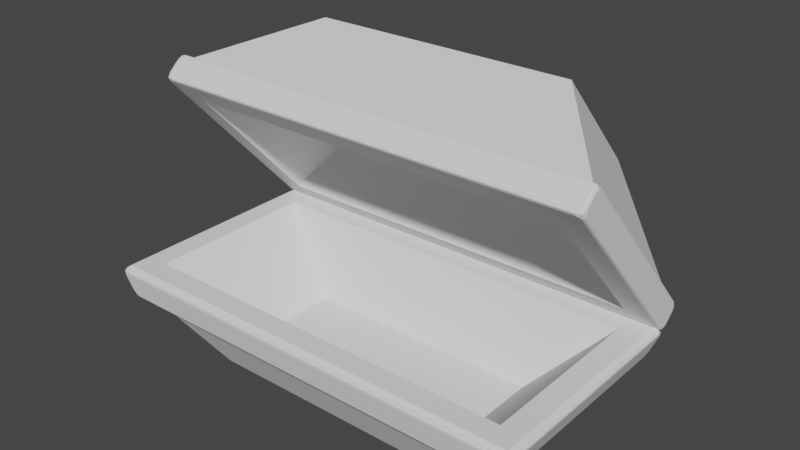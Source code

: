 # Source: LowerPolyRunedTresureChest.blend  (saved by Blender 3.3.6; exported with 4.5.12 LTS)
import bpy
from mathutils import Matrix  # noqa: F401  (used for matrix-valued properties, if any)

bpy.ops.wm.read_factory_settings(use_empty=True)
scene = bpy.context.scene
scene.name = 'Scene'

# ---- collections
col_collection = bpy.data.collections.new('Collection'); scene.collection.children.link(col_collection)

# ---- world
world_world = bpy.data.worlds.new('World'); scene.world = world_world
world_world.use_nodes = True; world_world.node_tree.nodes.clear()
_N = world_world.node_tree.nodes; _L = world_world.node_tree.links
n0 = _N.new('ShaderNodeOutputWorld'); n0.name = 'World Output'; n0.location = (300, 300)
n1 = _N.new('ShaderNodeBackground'); n1.name = 'Background'; n1.location = (10, 300)
n1.inputs[0].default_value = (0.05088, 0.05088, 0.05088, 1.0)
_L.new(n1.outputs[0], n0.inputs[0])
n0.is_active_output = True
world_world.color = (0.05088, 0.05088, 0.05088)
world_world.use_sun_shadow = False
world_world.sun_shadow_jitter_overblur = 0.0

# ---- meshes
me_cube_003 = bpy.data.meshes.new('Cube.003')
me_cube_003.from_pydata([(0.7474, -1.244, 2.843), (0.7474, 1.244, 2.843), (1.59, -1.244, 1.915), (1.59, 1.244, 1.915), (-0.2109, -1.799, 2.216), (-0.1516, -1.999, 2.54), (-0.1516, 1.999, 2.54), (-0.2109, 1.799, 2.216), (1.202, 1.999, 1.05), (0.874, 1.799, 1.022), (1.202, -1.999, 1.05), (0.874, -1.799, 1.022), (1.008, -1.999, 0.8737), (-0.3454, -1.999, 2.364), (1.008, 1.999, 0.8737), (-0.3454, 1.999, 2.364), (1.375, -1.106, 1.897), (0.7086, -1.106, 2.631), (1.375, 1.106, 1.897), (0.7086, 1.106, 2.631), (-0.3438, -2.044, 2.461), (-0.3734, -2.004, 2.434), (-0.3752, -2.004, 2.397), (-0.3483, -2.044, 2.368), (-0.3288, -2.07, 2.385), (-0.3261, -2.07, 2.442), (-0.3648, -2.032, 2.442), (-0.3701, -2.054, 2.416), (-0.382, -2.004, 2.416), (-0.3673, -2.032, 2.389), (-0.3426, -2.062, 2.373), (-0.3391, -2.07, 2.414), (-0.3386, -2.062, 2.456), (-0.2186, -2.004, 2.575), (-0.2482, -2.044, 2.548), (-0.2305, -2.07, 2.529), (-0.174, -2.07, 2.526), (-0.1545, -2.044, 2.544), (-0.1814, -2.004, 2.573), (-0.2273, -2.032, 2.567), (-0.2002, -2.054, 2.57), (-0.243, -2.062, 2.542), (-0.2017, -2.07, 2.539), (-0.1602, -2.062, 2.538), (-0.1735, -2.032, 2.565), (-0.1996, -2.004, 2.582), (-0.2482, 2.044, 2.548), (-0.2186, 2.004, 2.575), (-0.1814, 2.004, 2.573), (-0.1545, 2.044, 2.544), (-0.174, 2.07, 2.526), (-0.2305, 2.07, 2.529), (-0.2273, 2.032, 2.567), (-0.2002, 2.054, 2.57), (-0.1996, 2.004, 2.582), (-0.1735, 2.032, 2.565), (-0.1602, 2.062, 2.538), (-0.2017, 2.07, 2.539), (-0.243, 2.062, 2.542), (-0.3734, 2.004, 2.434), (-0.3438, 2.044, 2.461), (-0.3261, 2.07, 2.442), (-0.3288, 2.07, 2.385), (-0.3483, 2.044, 2.368), (-0.3752, 2.004, 2.397), (-0.3648, 2.032, 2.442), (-0.3701, 2.054, 2.416), (-0.3386, 2.062, 2.456), (-0.3391, 2.07, 2.414), (-0.3426, 2.062, 2.373), (-0.3673, 2.032, 2.389), (-0.382, 2.004, 2.416), (1.183, 2.07, 0.9723), (1.186, 2.07, 1.029), (1.205, 2.044, 1.047), (1.232, 2.004, 1.017), (1.23, 2.004, 0.9796), (1.201, 2.044, 0.9527), (1.196, 2.07, 1.0), (1.227, 2.054, 0.9985), (1.2, 2.062, 1.041), (1.224, 2.032, 1.026), (1.239, 2.004, 0.9979), (1.222, 2.032, 0.9718), (1.196, 2.062, 0.9585), (1.031, 2.07, 0.8882), (1.087, 2.07, 0.8855), (1.105, 2.044, 0.8659), (1.076, 2.004, 0.8391), (1.038, 2.004, 0.8408), (1.011, 2.044, 0.8705), (1.059, 2.07, 0.8751), (1.057, 2.054, 0.8442), (1.1, 2.062, 0.8717), (1.084, 2.032, 0.8469), (1.057, 2.004, 0.8322), (1.03, 2.032, 0.8495), (1.017, 2.062, 0.8756), (1.201, -2.044, 0.9527), (1.23, -2.004, 0.9796), (1.232, -2.004, 1.017), (1.205, -2.044, 1.047), (1.186, -2.07, 1.029), (1.183, -2.07, 0.9723), (1.222, -2.032, 0.9718), (1.227, -2.054, 0.9985), (1.239, -2.004, 0.9979), (1.224, -2.032, 1.026), (1.2, -2.062, 1.041), (1.196, -2.07, 1.0), (1.196, -2.062, 0.9585), (1.076, -2.004, 0.8391), (1.105, -2.044, 0.8659), (1.087, -2.07, 0.8855), (1.031, -2.07, 0.8882), (1.011, -2.044, 0.8705), (1.038, -2.004, 0.8408), (1.084, -2.032, 0.8469), (1.057, -2.054, 0.8442), (1.1, -2.062, 0.8717), (1.059, -2.07, 0.8751), (1.017, -2.062, 0.8756), (1.03, -2.032, 0.8495), (1.057, -2.004, 0.8322), (1.012, 1.165, 0.9066), (1.086, 1.165, 0.9741), (1.079, 1.165, 0.8328), (1.153, 1.165, 0.9002), (1.012, 0.7856, 0.9066), (1.086, 0.7856, 0.9741), (1.079, 0.7856, 0.8328), (1.153, 0.7856, 0.9002), (1.051, -0.7776, 0.8894), (1.124, -0.7776, 0.9569), (1.118, -0.7776, 0.8156), (1.192, -0.7776, 0.883), (1.051, -1.157, 0.8894), (1.124, -1.157, 0.9569), (1.118, -1.157, 0.8156), (1.192, -1.157, 0.883), (1.011, 1.165, 0.9056), (1.083, 1.165, 0.9749), (1.08, 1.165, 0.8335), (1.152, 1.165, 0.9027), (1.01, 0.7858, 0.9068), (1.083, 0.786, 0.976), (1.08, 0.7855, 0.8346), (1.152, 0.7857, 0.9038), (0.8364, -0.8042, 2.685), (1.177, -1.147, 2.31), (1.156, -0.7118, 2.333), (1.278, -0.521, 2.198), (1.44, -0.967, 2.02), (1.456, -0.857, 2.003), (1.244, -0.256, 2.236), (1.127, -0.6338, 2.365), (1.109, -0.9802, 2.385), (0.8676, -0.788, 2.65), (0.8431, -0.5952, 2.677), (0.8543, -0.01458, 2.665), (0.9046, -0.1693, 2.61), (1.07, -0.08952, 2.427), (1.12, 0.07766, 2.373), (1.33, 0.06318, 2.142), (1.416, -0.1887, 2.047), (1.332, 0.2214, 2.139), (1.071, 0.1696, 2.427), (1.018, 0.4322, 2.484), (0.8921, 0.459, 2.624), (0.8626, 0.3129, 2.656), (0.9364, 0.4035, 2.575), (1.034, 0.2589, 2.467), (1.04, -0.02471, 2.46), (0.9157, -0.09684, 2.597), (0.9481, 0.9326, 2.621), (0.9198, 0.8238, 2.653), (1.273, 0.5376, 2.263), (1.423, 0.5874, 2.098), (1.377, 0.8629, 2.15), (1.252, 0.8957, 2.287), (1.219, 0.777, 2.323), (1.215, 1.052, 2.327), (1.27, 0.9653, 2.267), (1.469, 0.9703, 2.048), (1.496, 0.4415, 2.018), (1.177, 0.4523, 2.369), (0.854, 0.8073, 2.725), (0.8765, 0.9637, 2.7), (0.8334, 1.052, 2.748), (1.03, 0.9813, 2.532), (0.8596, -0.809, 2.719), (1.213, -1.166, 2.329), (1.192, -0.7153, 2.352), (1.306, -0.5369, 2.227), (1.473, -0.9939, 2.044), (1.492, -0.8556, 2.022), (1.273, -0.2348, 2.263), (1.15, -0.6314, 2.399), (1.133, -0.9651, 2.418), (0.9029, -0.7819, 2.671), (0.869, -0.5152, 2.708), (0.8427, 0.067, 2.737), (0.9273, -0.1932, 2.644), (1.11, -0.1055, 2.443), (1.158, 0.05744, 2.391), (1.351, 0.04411, 2.178), (1.502, -0.3983, 2.011), (1.371, 0.2431, 2.156), (1.11, 0.1913, 2.443), (1.058, 0.4499, 2.5), (0.9123, 0.4809, 2.661), (0.8671, 0.2566, 2.71), (0.9652, 0.377, 2.603), (1.051, 0.2504, 2.508), (1.056, -0.01146, 2.502), (0.9481, -0.07416, 2.621), (0.8618, 0.9683, 2.657), (0.8398, 0.8161, 2.681), (1.152, 0.4729, 2.337), (1.452, 0.4627, 2.008), (1.426, 0.9493, 2.035), (1.234, 0.9444, 2.247), (1.2, 0.9981, 2.284), (1.202, 0.8767, 2.282), (1.214, 0.919, 2.269), (1.358, 0.8809, 2.11), (1.411, 0.5718, 2.052), (1.242, 0.5157, 2.238), (0.8728, 0.8143, 2.645), (0.9077, 0.9484, 2.606), (0.9546, 0.9764, 2.555), (0.8372, 1.019, 2.684)], [], [(13, 12, 122, 115, 23, 29), (3, 2, 10, 8), (12, 14, 96, 89, 116, 122), (1, 3, 8, 6), (88, 94, 87, 77, 83, 76, 99, 104, 98, 112, 117, 111), (5, 0, 1, 6), (62, 68, 61, 51, 57, 50, 73, 78, 72, 86, 91, 85), (206, 205, 196, 195, 194, 193, 192, 191, 2, 3, 1, 188, 189, 174, 175, 176, 177, 178, 179, 180, 181, 182, 183, 184, 207), (2, 0, 5, 10), (4, 11, 12, 13), (11, 9, 14, 12), (9, 7, 15, 14), (7, 4, 13, 15), (7, 19, 17, 4), (7, 9, 18, 19), (11, 16, 18, 9), (16, 17, 19, 18), (15, 13, 29, 22, 64, 70), (8, 10, 107, 100, 75, 81), (6, 8, 81, 74, 49, 55), (114, 120, 113, 103, 109, 102, 36, 42, 35, 25, 31, 24), (14, 15, 70, 63, 90, 96), (5, 6, 55, 48, 38, 44), (10, 5, 44, 37, 101, 107), (20, 26, 27, 32), (21, 28, 27, 26), (22, 29, 27, 28), (23, 30, 27, 29), (24, 31, 27, 30), (25, 32, 27, 31), (33, 39, 40, 45), (34, 41, 40, 39), (35, 42, 40, 41), (36, 43, 40, 42), (37, 44, 40, 43), (38, 45, 40, 44), (46, 52, 53, 58), (47, 54, 53, 52), (48, 55, 53, 54), (49, 56, 53, 55), (50, 57, 53, 56), (51, 58, 53, 57), (59, 65, 66, 71), (60, 67, 66, 65), (61, 68, 66, 67), (62, 69, 66, 68), (63, 70, 66, 69), (64, 71, 66, 70), (72, 78, 79, 84), (73, 80, 79, 78), (74, 81, 79, 80), (75, 82, 79, 81), (76, 83, 79, 82), (77, 84, 79, 83), (85, 91, 92, 97), (86, 93, 92, 91), (87, 94, 92, 93), (88, 95, 92, 94), (89, 96, 92, 95), (90, 97, 92, 96), (98, 104, 105, 110), (99, 106, 105, 104), (100, 107, 105, 106), (101, 108, 105, 107), (102, 109, 105, 108), (103, 110, 105, 109), (111, 117, 118, 123), (112, 119, 118, 117), (113, 120, 118, 119), (114, 121, 118, 120), (115, 122, 118, 121), (116, 123, 118, 122), (25, 35, 41, 32), (32, 41, 34, 20), (51, 61, 67, 58), (58, 67, 60, 46), (77, 87, 93, 84), (84, 93, 86, 72), (103, 113, 119, 110), (110, 119, 112, 98), (114, 24, 30, 121), (121, 30, 23, 115), (101, 37, 43, 108), (108, 43, 36, 102), (88, 111, 123, 95), (95, 123, 116, 89), (75, 100, 106, 82), (82, 106, 99, 76), (62, 85, 97, 69), (69, 97, 90, 63), (49, 74, 80, 56), (56, 80, 73, 50), (21, 59, 71, 28), (28, 71, 64, 22), (38, 48, 54, 45), (45, 54, 47, 33), (21, 26, 20, 34, 39, 33, 47, 52, 46, 60, 65, 59), (124, 125, 127, 126), (126, 127, 131, 130), (130, 131, 129, 128), (128, 129, 125, 124), (126, 130, 128, 124), (131, 127, 125, 129), (132, 133, 135, 134), (134, 135, 139, 138), (138, 139, 137, 136), (136, 137, 133, 132), (134, 138, 136, 132), (139, 135, 133, 137), (140, 141, 143, 142), (142, 143, 147, 146), (146, 147, 145, 144), (144, 145, 141, 140), (142, 146, 144, 140), (147, 143, 141, 145), (149, 150, 151, 152, 153, 154, 155, 156, 157, 158, 148), (190, 200, 199, 198, 197, 196, 205, 204, 203, 202, 201, 215, 214, 213, 212, 211, 210, 209, 208, 207, 184, 185, 186, 187, 188, 1, 0, 2, 191), (216, 217, 218, 219, 220, 221, 222, 223, 224, 225, 226, 227, 228, 229, 230, 231), (166, 167, 168, 169, 170, 171, 172, 173, 159, 160, 161, 162, 163, 164, 165), (149, 148, 190, 191), (150, 149, 191, 192), (151, 150, 192, 193), (152, 151, 193, 194), (153, 152, 194, 195), (154, 153, 195, 196), (155, 154, 196, 197), (156, 155, 197, 198), (157, 156, 198, 199), (158, 157, 199, 200), (148, 158, 200, 190), (160, 159, 201, 202), (161, 160, 202, 203), (162, 161, 203, 204), (163, 162, 204, 205), (164, 163, 205, 206), (165, 164, 206, 207), (166, 165, 207, 208), (167, 166, 208, 209), (168, 167, 209, 210), (169, 168, 210, 211), (170, 169, 211, 212), (171, 170, 212, 213), (172, 171, 213, 214), (173, 172, 214, 215), (159, 173, 215, 201), (187, 186, 217, 216), (186, 185, 218, 217), (185, 184, 219, 218), (184, 183, 220, 219), (183, 182, 221, 220), (182, 181, 222, 221), (181, 180, 223, 222), (180, 179, 224, 223), (179, 178, 225, 224), (178, 177, 226, 225), (177, 176, 227, 226), (176, 175, 228, 227), (175, 174, 229, 228), (174, 189, 230, 229), (189, 188, 231, 230), (188, 187, 216, 231), (4, 17, 16, 11)])
_uv = me_cube_003.uv_layers.new(name='UVMap')
_uv.uv.foreach_set('vector', [0.4861, 0.0, 0.4861, 0.75, 0.4861, 0.75, 0.4861, 0.7359, 0.4861, 0.01406, 0.4861, 0.0, 0.625, 0.5, 0.625, 0.75, 0.5139, 0.75, 0.5139, 0.5, 0.4861, 0.75, 0.4861, 0.5, 0.4861, 0.5, 0.4861, 0.5024, 0.4861, 0.7476, 0.4861, 0.75, 0.625, 0.25, 0.625, 0.5, 0.5139, 0.5, 0.5139, 0.25, 0.4889, 0.504, 0.4902, 0.5023, 0.4932, 0.5016, 0.5068, 0.5016, 0.5098, 0.5023, 0.5111, 0.504, 0.5111, 0.746, 0.5098, 0.7477, 0.5068, 0.7484, 0.4932, 0.7484, 0.4902, 0.7477, 0.4889, 0.746, 0.5139, 0.0, 0.625, 0.0, 0.625, 0.25, 0.5139, 0.25, 0.4889, 0.2577, 0.4902, 0.2544, 0.4932, 0.2531, 0.5068, 0.2531, 0.5098, 0.2544, 0.5111, 0.2577, 0.5111, 0.4923, 0.5098, 0.4956, 0.5068, 0.4969, 0.4932, 0.4969, 0.4902, 0.4956, 0.4889, 0.4923, 0.6531, 0.6609, 0.6979, 0.6164, 0.7209, 0.6444, 0.656, 0.7068, 0.6618, 0.7207, 0.7111, 0.6748, 0.745, 0.6927, 0.7387, 0.7379, 0.625, 0.75, 0.625, 0.5, 0.875, 0.5, 0.8515, 0.5152, 0.7933, 0.5223, 0.8174, 0.5272, 0.8258, 0.5381, 0.7209, 0.5669, 0.6764, 0.5618, 0.6903, 0.5342, 0.7272, 0.5309, 0.737, 0.5428, 0.7381, 0.5152, 0.7221, 0.5239, 0.663, 0.5234, 0.6548, 0.5765, 0.6921, 0.5964, 0.625, 0.75, 0.625, 1.0, 0.5139, 1.0, 0.5139, 0.75, 0.4861, 0.08053, 0.4861, 0.6695, 0.4861, 0.75, 0.4861, 0.0, 0.4861, 0.6695, 0.4861, 0.4812, 0.4861, 0.5, 0.4861, 0.75, 0.4861, 0.4812, 0.4861, 0.2688, 0.4861, 0.25, 0.4861, 0.5, 0.4861, 0.2688, 0.4861, 0.08053, 0.4861, 0.0, 0.4861, 0.25, 0.4861, 0.2688, 0.4861, 0.2688, 0.4861, 0.08053, 0.4861, 0.08053, 0.4861, 0.2688, 0.4861, 0.4812, 0.4861, 0.4812, 0.4861, 0.2688, 0.4861, 0.6695, 0.4861, 0.6695, 0.4861, 0.4812, 0.4861, 0.4812, 0.4861, 0.6695, 0.4861, 0.08053, 0.4861, 0.2688, 0.4861, 0.4812, 0.4861, 0.25, 0.4861, 0.0, 0.4861, 0.0, 0.4861, 0.002428, 0.4861, 0.2476, 0.4861, 0.25, 0.5139, 0.5, 0.5139, 0.75, 0.5139, 0.75, 0.5139, 0.7476, 0.5139, 0.5024, 0.5139, 0.5, 0.5139, 0.25, 0.5139, 0.5, 0.5139, 0.5, 0.5139, 0.4953, 0.5139, 0.2547, 0.5139, 0.25, 0.4889, 0.7577, 0.4902, 0.7544, 0.4932, 0.7531, 0.5068, 0.7531, 0.5098, 0.7544, 0.5111, 0.7577, 0.5111, 0.9923, 0.5098, 0.9956, 0.5068, 0.9969, 0.4932, 0.9969, 0.4902, 0.9956, 0.4889, 0.9923, 0.4861, 0.5, 0.4861, 0.25, 0.4861, 0.25, 0.4861, 0.2547, 0.4861, 0.4953, 0.4861, 0.5, 0.5139, 0.0, 0.5139, 0.25, 0.5139, 0.25, 0.5139, 0.2476, 0.5139, 0.002428, 0.5139, 0.0, 0.5139, 0.75, 0.5139, 1.0, 0.5139, 1.0, 0.5139, 0.9953, 0.5139, 0.7547, 0.5139, 0.75, 0.4932, 1.0, 0.4902, 1.0, 0.4878, 1.0, 0.4932, 1.0, 0.4889, 0.004008, 0.4861, 0.004008, 0.4861, 0.0009778, 0.4902, 0.0023, 0.4861, 0.004008, 0.4861, 0.0023, 0.4861, 0.0009778, 0.4861, 0.004008, 0.4861, 0.01406, 0.4861, 0.0231, 0.4861, 0.005636, 0.4861, 0.0, 0.4861, 0.0231, 0.4861, 0.01325, 0.4861, 0.005636, 0.4861, 0.0231, 0.4932, 0.9969, 0.4932, 1.0, 0.4878, 1.0, 0.4902, 0.9956, 0.5139, 0.004008, 0.5139, 0.0023, 0.5139, 0.0009778, 0.5139, 0.004008, 0.5068, 0.001592, 0.5068, 0.0, 0.5122, 0.0, 0.5098, 0.0023, 0.5068, 0.0, 0.5098, 0.0, 0.5122, 0.0, 0.5068, 0.0, 0.5111, 0.9923, 0.5139, 0.9923, 0.5139, 0.9981, 0.5098, 0.9956, 0.5139, 0.9923, 0.5139, 0.9956, 0.5139, 0.9981, 0.5139, 0.9923, 0.5139, 0.002428, 0.5139, 0.004008, 0.5139, 0.0009778, 0.5139, 0.0, 0.5068, 0.25, 0.5098, 0.25, 0.5133, 0.2503, 0.5068, 0.25, 0.5111, 0.246, 0.5139, 0.246, 0.5133, 0.2503, 0.5098, 0.2477, 0.5139, 0.246, 0.5139, 0.2477, 0.5133, 0.2503, 0.5139, 0.246, 0.5139, 0.2547, 0.5139, 0.2577, 0.5133, 0.2503, 0.5139, 0.25, 0.5139, 0.2577, 0.5139, 0.2544, 0.5133, 0.2503, 0.5139, 0.2577, 0.5068, 0.2531, 0.5068, 0.25, 0.5133, 0.2503, 0.5098, 0.2544, 0.4861, 0.246, 0.4861, 0.2477, 0.4867, 0.2503, 0.4861, 0.246, 0.4932, 0.2484, 0.4932, 0.25, 0.4867, 0.2503, 0.4902, 0.2477, 0.4932, 0.25, 0.4902, 0.25, 0.4867, 0.2503, 0.4932, 0.25, 0.4889, 0.2577, 0.4861, 0.2577, 0.4867, 0.2503, 0.4902, 0.2544, 0.4861, 0.2577, 0.4861, 0.2544, 0.4867, 0.2503, 0.4861, 0.2577, 0.4861, 0.2476, 0.4861, 0.246, 0.4867, 0.2503, 0.4861, 0.25, 0.5068, 0.5, 0.5098, 0.5, 0.5133, 0.4997, 0.5068, 0.5, 0.5111, 0.4923, 0.5139, 0.4923, 0.5133, 0.4997, 0.5098, 0.4956, 0.5139, 0.4923, 0.5139, 0.4956, 0.5133, 0.4997, 0.5139, 0.4923, 0.5139, 0.5024, 0.5139, 0.504, 0.5133, 0.4997, 0.5139, 0.5, 0.5139, 0.504, 0.5139, 0.5023, 0.5133, 0.4997, 0.5139, 0.504, 0.5068, 0.5016, 0.5068, 0.5, 0.5133, 0.4997, 0.5098, 0.5023, 0.4861, 0.4923, 0.4861, 0.4956, 0.4867, 0.4997, 0.4861, 0.4923, 0.4932, 0.4969, 0.4932, 0.5, 0.4867, 0.4997, 0.4902, 0.4956, 0.4932, 0.5, 0.4902, 0.5, 0.4867, 0.4997, 0.4932, 0.5, 0.4889, 0.504, 0.4861, 0.504, 0.4867, 0.4997, 0.4902, 0.5023, 0.4861, 0.504, 0.4861, 0.5023, 0.4867, 0.4997, 0.4861, 0.504, 0.4861, 0.4953, 0.4861, 0.4923, 0.4867, 0.4997, 0.4861, 0.5, 0.5068, 0.75, 0.5098, 0.75, 0.5133, 0.7503, 0.5068, 0.75, 0.5111, 0.746, 0.5139, 0.746, 0.5133, 0.7503, 0.5098, 0.7477, 0.5139, 0.746, 0.5139, 0.7477, 0.5133, 0.7503, 0.5139, 0.746, 0.5139, 0.7547, 0.5139, 0.7577, 0.5133, 0.7503, 0.5139, 0.75, 0.5139, 0.7577, 0.5139, 0.7544, 0.5133, 0.7503, 0.5139, 0.7577, 0.5068, 0.7531, 0.5068, 0.75, 0.5133, 0.7503, 0.5098, 0.7544, 0.4861, 0.746, 0.4861, 0.7477, 0.4867, 0.7503, 0.4861, 0.746, 0.4932, 0.7484, 0.4932, 0.75, 0.4867, 0.7503, 0.4902, 0.7477, 0.4932, 0.75, 0.4902, 0.75, 0.4867, 0.7503, 0.4932, 0.75, 0.4889, 0.7577, 0.4861, 0.7577, 0.4867, 0.7503, 0.4902, 0.7544, 0.4861, 0.7577, 0.4861, 0.7544, 0.4867, 0.7503, 0.4861, 0.7577, 0.4861, 0.7476, 0.4861, 0.746, 0.4867, 0.7503, 0.4861, 0.75, 0.4932, 0.9969, 0.5068, 0.9969, 0.5068, 1.0, 0.4932, 1.0, 0.4932, 0.0, 0.5068, 0.0, 0.5068, 0.001592, 0.4932, 0.001592, 0.5068, 0.2531, 0.4932, 0.2531, 0.4932, 0.25, 0.5068, 0.25, 0.5068, 0.25, 0.4932, 0.25, 0.4932, 0.2484, 0.5068, 0.2484, 0.5068, 0.5016, 0.4932, 0.5016, 0.4932, 0.5, 0.5068, 0.5, 0.5068, 0.5, 0.4932, 0.5, 0.4932, 0.4969, 0.5068, 0.4969, 0.5068, 0.7531, 0.4932, 0.7531, 0.4932, 0.75, 0.5068, 0.75, 0.5068, 0.75, 0.4932, 0.75, 0.4932, 0.7484, 0.5068, 0.7484, 0.4889, 0.7577, 0.4889, 0.9923, 0.4861, 0.9923, 0.4861, 0.7577, 0.4861, 0.7269, 0.4861, 0.0231, 0.4861, 0.01406, 0.4861, 0.7359, 0.5139, 0.7547, 0.5139, 0.9953, 0.5139, 0.9923, 0.5139, 0.7577, 0.5139, 0.7577, 0.5139, 0.9923, 0.5111, 0.9923, 0.5111, 0.7577, 0.4889, 0.504, 0.4889, 0.746, 0.4861, 0.746, 0.4861, 0.504, 0.4861, 0.504, 0.4861, 0.746, 0.4861, 0.7476, 0.4861, 0.5024, 0.5139, 0.5024, 0.5139, 0.7476, 0.5139, 0.746, 0.5139, 0.504, 0.5139, 0.504, 0.5139, 0.746, 0.5111, 0.746, 0.5111, 0.504, 0.4889, 0.2577, 0.4889, 0.4923, 0.4861, 0.4923, 0.4861, 0.2577, 0.4861, 0.2577, 0.4861, 0.4923, 0.4861, 0.4953, 0.4861, 0.2547, 0.5139, 0.2547, 0.5139, 0.4953, 0.5139, 0.4923, 0.5139, 0.2577, 0.5139, 0.2577, 0.5139, 0.4923, 0.5111, 0.4923, 0.5111, 0.2577, 0.4889, 0.004008, 0.4889, 0.246, 0.4861, 0.246, 0.4861, 0.004008, 0.4861, 0.004008, 0.4861, 0.246, 0.4861, 0.2476, 0.4861, 0.002428, 0.5139, 0.002428, 0.5139, 0.2476, 0.5139, 0.246, 0.5139, 0.004008, 0.5139, 0.004008, 0.5139, 0.246, 0.5111, 0.246, 0.5111, 0.004008, 0.4889, 0.004008, 0.4902, 0.0023, 0.4932, 0.001592, 0.5068, 0.001592, 0.5098, 0.0023, 0.5111, 0.004008, 0.5111, 0.246, 0.5098, 0.2477, 0.5068, 0.2484, 0.4932, 0.2484, 0.4902, 0.2477, 0.4889, 0.246, 0.375, 0.0, 0.625, 0.0, 0.625, 0.25, 0.375, 0.25, 0.375, 0.25, 0.625, 0.25, 0.625, 0.5, 0.375, 0.5, 0.375, 0.5, 0.625, 0.5, 0.625, 0.75, 0.375, 0.75, 0.375, 0.75, 0.625, 0.75, 0.625, 1.0, 0.375, 1.0, 0.125, 0.5, 0.375, 0.5, 0.375, 0.75, 0.125, 0.75, 0.625, 0.5, 0.875, 0.5, 0.875, 0.75, 0.625, 0.75, 0.375, 0.0, 0.625, 0.0, 0.625, 0.25, 0.375, 0.25, 0.375, 0.25, 0.625, 0.25, 0.625, 0.5, 0.375, 0.5, 0.375, 0.5, 0.625, 0.5, 0.625, 0.75, 0.375, 0.75, 0.375, 0.75, 0.625, 0.75, 0.625, 1.0, 0.375, 1.0, 0.125, 0.5, 0.375, 0.5, 0.375, 0.75, 0.125, 0.75, 0.625, 0.5, 0.875, 0.5, 0.875, 0.75, 0.625, 0.75, 0.375, 0.0, 0.625, 0.0, 0.625, 0.25, 0.375, 0.25, 0.375, 0.25, 0.625, 0.25, 0.625, 0.5, 0.375, 0.5, 0.375, 0.5, 0.625, 0.5, 0.625, 0.75, 0.375, 0.75, 0.375, 0.75, 0.625, 0.75, 0.625, 1.0, 0.375, 1.0, 0.125, 0.5, 0.375, 0.5, 0.375, 0.75, 0.125, 0.75, 0.625, 0.5, 0.875, 0.5, 0.875, 0.75, 0.625, 0.75, 0.7408, 0.7361, 0.7469, 0.6924, 0.7107, 0.6732, 0.6626, 0.718, 0.658, 0.7069, 0.7208, 0.6466, 0.7557, 0.6845, 0.761, 0.7193, 0.8325, 0.7, 0.8398, 0.6806, 0.8418, 0.7016, 0.8437, 0.7021, 0.8409, 0.6726, 0.8309, 0.6994, 0.7626, 0.7178, 0.7575, 0.6843, 0.7209, 0.6444, 0.6979, 0.6164, 0.7553, 0.6151, 0.7695, 0.6315, 0.8236, 0.6403, 0.8487, 0.6141, 0.8174, 0.6283, 0.7853, 0.622, 0.787, 0.5957, 0.8124, 0.583, 0.8415, 0.5951, 0.8281, 0.5726, 0.7848, 0.5757, 0.7695, 0.6016, 0.6921, 0.5964, 0.6548, 0.5765, 0.7496, 0.5754, 0.8454, 0.5398, 0.8387, 0.5241, 0.8515, 0.5152, 0.875, 0.5, 0.875, 0.75, 0.625, 0.75, 0.7387, 0.7379, 0.8343, 0.5236, 0.8408, 0.5389, 0.7482, 0.5734, 0.6593, 0.5744, 0.6668, 0.5255, 0.7238, 0.526, 0.7338, 0.5206, 0.7333, 0.5328, 0.7298, 0.5285, 0.687, 0.5324, 0.6714, 0.5634, 0.7215, 0.569, 0.831, 0.5391, 0.8206, 0.5256, 0.8067, 0.5228, 0.8416, 0.5185, 0.7723, 0.6038, 0.7878, 0.5774, 0.8253, 0.5747, 0.834, 0.5894, 0.8121, 0.5803, 0.7832, 0.5949, 0.7813, 0.6233, 0.8183, 0.6306, 0.8365, 0.6223, 0.8216, 0.6379, 0.7724, 0.6298, 0.7578, 0.6131, 0.6954, 0.6145, 0.6699, 0.6398, 0.6948, 0.5986, 0.7408, 0.7361, 0.8418, 0.7016, 0.8437, 0.7021, 0.7387, 0.7379, 0.7469, 0.6924, 0.7408, 0.7361, 0.7387, 0.7379, 0.745, 0.6927, 0.7107, 0.6732, 0.7469, 0.6924, 0.745, 0.6927, 0.7111, 0.6748, 0.6626, 0.718, 0.7107, 0.6732, 0.7111, 0.6748, 0.6618, 0.7207, 0.658, 0.7069, 0.6626, 0.718, 0.6618, 0.7207, 0.656, 0.7068, 0.7208, 0.6466, 0.658, 0.7069, 0.656, 0.7068, 0.7209, 0.6444, 0.7557, 0.6845, 0.7208, 0.6466, 0.7209, 0.6444, 0.7575, 0.6843, 0.761, 0.7193, 0.7557, 0.6845, 0.7575, 0.6843, 0.7626, 0.7178, 0.8325, 0.7, 0.761, 0.7193, 0.7626, 0.7178, 0.8309, 0.6994, 0.8398, 0.6806, 0.8325, 0.7, 0.8309, 0.6994, 0.8409, 0.6726, 0.8418, 0.7016, 0.8398, 0.6806, 0.8409, 0.6726, 0.8437, 0.7021, 0.8216, 0.6379, 0.8365, 0.6223, 0.8487, 0.6141, 0.8236, 0.6403, 0.7724, 0.6298, 0.8216, 0.6379, 0.8236, 0.6403, 0.7695, 0.6315, 0.7578, 0.6131, 0.7724, 0.6298, 0.7695, 0.6315, 0.7553, 0.6151, 0.6954, 0.6145, 0.7578, 0.6131, 0.7553, 0.6151, 0.6979, 0.6164, 0.6699, 0.6398, 0.6954, 0.6145, 0.6979, 0.6164, 0.6531, 0.6609, 0.6948, 0.5986, 0.6699, 0.6398, 0.6531, 0.6609, 0.6921, 0.5964, 0.7723, 0.6038, 0.6948, 0.5986, 0.6921, 0.5964, 0.7695, 0.6016, 0.7878, 0.5774, 0.7723, 0.6038, 0.7695, 0.6016, 0.7848, 0.5757, 0.8253, 0.5747, 0.7878, 0.5774, 0.7848, 0.5757, 0.8281, 0.5726, 0.834, 0.5894, 0.8253, 0.5747, 0.8281, 0.5726, 0.8415, 0.5951, 0.8121, 0.5803, 0.834, 0.5894, 0.8415, 0.5951, 0.8124, 0.583, 0.7832, 0.5949, 0.8121, 0.5803, 0.8124, 0.583, 0.787, 0.5957, 0.7813, 0.6233, 0.7832, 0.5949, 0.787, 0.5957, 0.7853, 0.622, 0.8183, 0.6306, 0.7813, 0.6233, 0.7853, 0.622, 0.8174, 0.6283, 0.8365, 0.6223, 0.8183, 0.6306, 0.8174, 0.6283, 0.8487, 0.6141, 0.8387, 0.5241, 0.8454, 0.5398, 0.8408, 0.5389, 0.8343, 0.5236, 0.8454, 0.5398, 0.7496, 0.5754, 0.7482, 0.5734, 0.8408, 0.5389, 0.7496, 0.5754, 0.6548, 0.5765, 0.6593, 0.5744, 0.7482, 0.5734, 0.6548, 0.5765, 0.663, 0.5234, 0.6668, 0.5255, 0.6593, 0.5744, 0.663, 0.5234, 0.7221, 0.5239, 0.7238, 0.526, 0.6668, 0.5255, 0.7221, 0.5239, 0.7381, 0.5152, 0.7338, 0.5206, 0.7238, 0.526, 0.7381, 0.5152, 0.737, 0.5428, 0.7333, 0.5328, 0.7338, 0.5206, 0.737, 0.5428, 0.7272, 0.5309, 0.7298, 0.5285, 0.7333, 0.5328, 0.7272, 0.5309, 0.6903, 0.5342, 0.687, 0.5324, 0.7298, 0.5285, 0.6903, 0.5342, 0.6764, 0.5618, 0.6714, 0.5634, 0.687, 0.5324, 0.6764, 0.5618, 0.7209, 0.5669, 0.7215, 0.569, 0.6714, 0.5634, 0.7209, 0.5669, 0.8258, 0.5381, 0.831, 0.5391, 0.7215, 0.569, 0.8258, 0.5381, 0.8174, 0.5272, 0.8206, 0.5256, 0.831, 0.5391, 0.8174, 0.5272, 0.7933, 0.5223, 0.8067, 0.5228, 0.8206, 0.5256, 0.7933, 0.5223, 0.8515, 0.5152, 0.8416, 0.5185, 0.8067, 0.5228, 0.8515, 0.5152, 0.8387, 0.5241, 0.8343, 0.5236, 0.8416, 0.5185, 0.4861, 0.08053, 0.4861, 0.08053, 0.4861, 0.6695, 0.4861, 0.6695])
me_cube_003.update()
me_cube_004 = bpy.data.meshes.new('Cube.004')
me_cube_004.from_pydata([(0.6266, 1.244, 1.192e-07), (-0.6266, -1.244, 1.192e-07), (-0.959, -1.904, 0.6146), (-0.959, 1.904, 0.6146), (-0.6266, 1.244, 1.192e-07), (0.959, 1.904, 0.6146), (0.959, -1.904, 0.6146), (0.6266, -1.244, 1.192e-07), (1.007, -1.999, 0.8691), (-1.007, -1.999, 0.8691), (1.007, 1.999, 0.8691), (-1.007, 1.999, 0.8691), (0.8069, 1.799, 0.8691), (0.8069, -1.799, 0.8691), (-0.8069, -1.799, 0.8691), (-0.8069, 1.799, 0.8691), (0.5076, 1.132, 0.1691), (-0.5076, -1.132, 0.1691), (-0.5076, 1.132, 0.1691), (0.5076, -1.132, 0.1691), (-1.038, -1.967, 0.635), (-1.033, -1.912, 0.5983), (-1.011, -1.909, 0.5882), (-0.9707, -1.949, 0.5882), (-0.9723, -1.973, 0.5971), (-1.018, -1.988, 0.6338), (-1.034, -1.945, 0.6091), (-1.018, -1.957, 0.5931), (-1.025, -1.911, 0.5872), (-0.999, -1.937, 0.5882), (-0.9715, -1.963, 0.5868), (-1.002, -1.977, 0.6079), (-1.032, -1.981, 0.6323), (-1.066, -1.998, 0.812), (-1.061, -2.023, 0.7753), (-1.041, -2.046, 0.7765), (-1.006, -2.06, 0.8132), (-1.013, -2.05, 0.8417), (-1.053, -2.01, 0.8417), (-1.065, -2.022, 0.8012), (-1.054, -2.049, 0.8203), (-1.054, -2.038, 0.7738), (-1.033, -2.056, 0.8025), (-1.01, -2.06, 0.8292), (-1.041, -2.038, 0.8417), (-1.064, -2.004, 0.8289), (-1.061, 2.023, 0.7753), (-1.066, 1.998, 0.812), (-1.053, 2.01, 0.8417), (-1.013, 2.05, 0.8417), (-1.006, 2.06, 0.8132), (-1.041, 2.046, 0.7765), (-1.065, 2.022, 0.8012), (-1.054, 2.049, 0.8203), (-1.064, 2.004, 0.8289), (-1.041, 2.038, 0.8417), (-1.01, 2.06, 0.8292), (-1.033, 2.056, 0.8025), (-1.054, 2.038, 0.7738), (-1.033, 1.912, 0.5983), (-1.038, 1.967, 0.635), (-1.018, 1.988, 0.6338), (-0.9723, 1.973, 0.5971), (-0.9707, 1.949, 0.5882), (-1.011, 1.909, 0.5882), (-1.034, 1.945, 0.6091), (-1.018, 1.957, 0.5931), (-1.032, 1.981, 0.6323), (-1.002, 1.977, 0.6079), (-0.9715, 1.963, 0.5868), (-0.999, 1.937, 0.5882), (-1.025, 1.911, 0.5872), (1.041, 2.046, 0.7765), (1.006, 2.06, 0.8132), (1.013, 2.05, 0.8417), (1.053, 2.01, 0.8417), (1.066, 1.998, 0.812), (1.061, 2.023, 0.7753), (1.033, 2.056, 0.8025), (1.054, 2.049, 0.8203), (1.01, 2.06, 0.8292), (1.041, 2.038, 0.8417), (1.064, 2.004, 0.8289), (1.065, 2.022, 0.8012), (1.054, 2.038, 0.7738), (0.9723, 1.973, 0.5971), (1.018, 1.988, 0.6338), (1.038, 1.967, 0.635), (1.033, 1.912, 0.5983), (1.011, 1.909, 0.5882), (0.9707, 1.949, 0.5882), (1.002, 1.977, 0.6079), (1.018, 1.957, 0.5931), (1.032, 1.981, 0.6323), (1.034, 1.945, 0.6091), (1.025, 1.911, 0.5872), (0.999, 1.937, 0.5882), (0.9715, 1.963, 0.5868), (1.061, -2.023, 0.7753), (1.066, -1.998, 0.812), (1.053, -2.01, 0.8417), (1.013, -2.05, 0.8417), (1.006, -2.06, 0.8132), (1.041, -2.046, 0.7765), (1.065, -2.022, 0.8012), (1.054, -2.049, 0.8203), (1.064, -2.004, 0.8289), (1.041, -2.038, 0.8417), (1.01, -2.06, 0.8292), (1.033, -2.056, 0.8025), (1.054, -2.038, 0.7738), (1.033, -1.912, 0.5983), (1.038, -1.967, 0.635), (1.018, -1.988, 0.6338), (0.9723, -1.973, 0.5971), (0.9707, -1.949, 0.5882), (1.011, -1.909, 0.5882), (1.034, -1.945, 0.6091), (1.018, -1.957, 0.5931), (1.032, -1.981, 0.6323), (1.002, -1.977, 0.6079), (0.9715, -1.963, 0.5868), (0.999, -1.937, 0.5882), (1.025, -1.911, 0.5872), (1.131, 1.175, 0.8161), (1.131, 0.7753, 0.8161), (1.117, 1.175, 0.7807), (1.117, 0.7753, 0.7807), (1.081, 1.175, 0.7661), (1.081, 0.7753, 0.7661), (1.046, 1.175, 0.7807), (1.046, 0.7753, 0.7807), (1.031, 1.175, 0.8161), (1.031, 0.7753, 0.8161), (1.046, 1.175, 0.8514), (1.046, 0.7753, 0.8514), (1.081, 1.175, 0.8661), (1.081, 0.7753, 0.8661), (1.117, 1.175, 0.8514), (1.117, 0.7753, 0.8514), (0.9544, 1.166, 0.6894), (0.9688, 1.165, 0.7883), (1.053, 1.168, 0.675), (1.068, 1.166, 0.7739), (0.9601, 0.7869, 0.6828), (0.9745, 0.7854, 0.7817), (1.059, 0.7887, 0.6684), (1.073, 0.7872, 0.7673), (1.17, -0.7673, 0.8331), (1.17, -1.167, 0.8331), (1.156, -0.7673, 0.7978), (1.156, -1.167, 0.7978), (1.12, -0.7673, 0.7831), (1.12, -1.167, 0.7831), (1.085, -0.7673, 0.7978), (1.085, -1.167, 0.7978), (1.07, -0.7673, 0.8331), (1.07, -1.167, 0.8331), (1.085, -0.7673, 0.8685), (1.085, -1.167, 0.8685), (1.12, -0.7673, 0.8831), (1.12, -1.167, 0.8831), (1.156, -0.7673, 0.8685), (1.156, -1.167, 0.8685), (0.9932, -0.7764, 0.7064), (1.008, -0.7779, 0.8054), (1.092, -0.7747, 0.692), (1.107, -0.7762, 0.791), (0.999, -1.156, 0.6998), (1.013, -1.157, 0.7988), (1.098, -1.154, 0.6854), (1.112, -1.155, 0.7844)], [], [(4, 0, 7, 1), (7, 6, 2, 1), (10, 8, 107, 100, 75, 81), (0, 5, 6, 7), (9, 11, 55, 48, 38, 44), (4, 3, 5, 0), (8, 9, 44, 37, 101, 107), (1, 2, 3, 4), (88, 94, 87, 77, 83, 76, 99, 104, 98, 112, 117, 111), (13, 14, 9, 8), (12, 13, 8, 10), (15, 12, 10, 11), (14, 15, 11, 9), (14, 13, 19, 17), (12, 15, 18, 16), (13, 12, 16, 19), (15, 14, 17, 18), (19, 16, 18, 17), (3, 2, 29, 22, 64, 70), (6, 5, 96, 89, 116, 122), (11, 10, 81, 74, 49, 55), (114, 120, 113, 103, 109, 102, 36, 42, 35, 25, 31, 24), (62, 68, 61, 51, 57, 50, 73, 78, 72, 86, 91, 85), (21, 26, 20, 34, 39, 33, 47, 52, 46, 60, 65, 59), (5, 3, 70, 63, 90, 96), (20, 26, 27, 32), (21, 28, 27, 26), (22, 29, 27, 28), (23, 30, 27, 29), (24, 31, 27, 30), (25, 32, 27, 31), (33, 39, 40, 45), (34, 41, 40, 39), (35, 42, 40, 41), (36, 43, 40, 42), (37, 44, 40, 43), (38, 45, 40, 44), (46, 52, 53, 58), (47, 54, 53, 52), (48, 55, 53, 54), (49, 56, 53, 55), (50, 57, 53, 56), (51, 58, 53, 57), (59, 65, 66, 71), (60, 67, 66, 65), (61, 68, 66, 67), (62, 69, 66, 68), (63, 70, 66, 69), (64, 71, 66, 70), (72, 78, 79, 84), (73, 80, 79, 78), (74, 81, 79, 80), (75, 82, 79, 81), (76, 83, 79, 82), (77, 84, 79, 83), (85, 91, 92, 97), (86, 93, 92, 91), (87, 94, 92, 93), (88, 95, 92, 94), (89, 96, 92, 95), (90, 97, 92, 96), (98, 104, 105, 110), (99, 106, 105, 104), (100, 107, 105, 106), (101, 108, 105, 107), (102, 109, 105, 108), (103, 110, 105, 109), (111, 117, 118, 123), (112, 119, 118, 117), (113, 120, 118, 119), (114, 121, 118, 120), (115, 122, 118, 121), (116, 123, 118, 122), (25, 35, 41, 32), (32, 41, 34, 20), (51, 61, 67, 58), (58, 67, 60, 46), (77, 87, 93, 84), (84, 93, 86, 72), (103, 113, 119, 110), (110, 119, 112, 98), (114, 24, 30, 121), (121, 30, 23, 115), (101, 37, 43, 108), (108, 43, 36, 102), (88, 111, 123, 95), (95, 123, 116, 89), (75, 100, 106, 82), (82, 106, 99, 76), (62, 85, 97, 69), (69, 97, 90, 63), (49, 74, 80, 56), (56, 80, 73, 50), (21, 59, 71, 28), (28, 71, 64, 22), (38, 48, 54, 45), (45, 54, 47, 33), (2, 6, 122, 115, 23, 29), (124, 125, 127, 126), (126, 127, 129, 128), (128, 129, 131, 130), (130, 131, 133, 132), (132, 133, 135, 134), (134, 135, 137, 136), (127, 125, 139, 137, 135, 133, 131, 129), (136, 137, 139, 138), (138, 139, 125, 124), (124, 126, 128, 130, 132, 134, 136, 138), (140, 141, 143, 142), (142, 143, 147, 146), (146, 147, 145, 144), (144, 145, 141, 140), (142, 146, 144, 140), (147, 143, 141, 145), (148, 149, 151, 150), (150, 151, 153, 152), (152, 153, 155, 154), (154, 155, 157, 156), (156, 157, 159, 158), (158, 159, 161, 160), (151, 149, 163, 161, 159, 157, 155, 153), (160, 161, 163, 162), (162, 163, 149, 148), (148, 150, 152, 154, 156, 158, 160, 162), (164, 165, 167, 166), (166, 167, 171, 170), (170, 171, 169, 168), (168, 169, 165, 164), (166, 170, 168, 164), (171, 167, 165, 169)])
_uv = me_cube_004.uv_layers.new(name='UVMap')
_uv.uv.foreach_set('vector', [0.125, 0.5, 0.375, 0.5, 0.375, 0.75, 0.125, 0.75, 0.375, 0.75, 0.4583, 0.75, 0.4583, 1.0, 0.375, 1.0, 0.4861, 0.5, 0.4861, 0.75, 0.4861, 0.7499, 0.4861, 0.7476, 0.4861, 0.5024, 0.4861, 0.5001, 0.375, 0.5, 0.4583, 0.5, 0.4583, 0.75, 0.375, 0.75, 0.4861, 0.0, 0.4861, 0.25, 0.4861, 0.2499, 0.4861, 0.2476, 0.4861, 0.002428, 0.4861, 0.0001382, 0.375, 0.25, 0.4583, 0.25, 0.4583, 0.5, 0.375, 0.5, 0.4861, 0.75, 0.4861, 0.0, 0.4861, 0.001222, 0.4861, 0.01414, 0.4861, 0.7359, 0.4861, 0.7488, 0.375, 0.0, 0.4583, 0.0, 0.4583, 0.25, 0.375, 0.25, 0.4605, 0.5039, 0.4617, 0.5021, 0.4645, 0.5013, 0.4799, 0.5013, 0.4828, 0.502, 0.4839, 0.5037, 0.4839, 0.7463, 0.4828, 0.748, 0.4799, 0.7487, 0.4645, 0.7487, 0.4617, 0.7479, 0.4605, 0.7461, 0.4861, 0.6695, 0.4861, 0.08053, 0.4861, 0.0, 0.4861, 0.75, 0.4861, 0.4812, 0.4861, 0.6695, 0.4861, 0.75, 0.4861, 0.5, 0.4861, 0.2688, 0.4861, 0.4812, 0.4861, 0.5, 0.4861, 0.25, 0.4861, 0.08053, 0.4861, 0.2688, 0.4861, 0.25, 0.4861, 0.0, 0.4861, 0.08053, 0.4861, 0.6695, 0.4861, 0.6695, 0.4861, 0.08053, 0.4861, 0.4812, 0.4861, 0.2688, 0.4861, 0.2688, 0.4861, 0.4812, 0.4861, 0.6695, 0.4861, 0.4812, 0.4861, 0.4812, 0.4861, 0.6695, 0.4861, 0.2688, 0.4861, 0.08053, 0.4861, 0.08053, 0.4861, 0.2688, 0.4861, 0.6695, 0.4861, 0.4812, 0.4861, 0.2688, 0.4861, 0.08053, 0.4583, 0.25, 0.4583, 0.0, 0.4583, 0.0002353, 0.4583, 0.002556, 0.4583, 0.2474, 0.4583, 0.2498, 0.4583, 0.75, 0.4583, 0.5, 0.4583, 0.5002, 0.4583, 0.5026, 0.4583, 0.7474, 0.4583, 0.7498, 0.4861, 0.25, 0.4861, 0.5, 0.4861, 0.4996, 0.4861, 0.4953, 0.4861, 0.2547, 0.4861, 0.2504, 0.4604, 0.7573, 0.4615, 0.7538, 0.4644, 0.7524, 0.4801, 0.7524, 0.4829, 0.7538, 0.4841, 0.7571, 0.4841, 0.9929, 0.4829, 0.9962, 0.4801, 0.9976, 0.4644, 0.9976, 0.4615, 0.9962, 0.4604, 0.9927, 0.4604, 0.2573, 0.4615, 0.2538, 0.4644, 0.2524, 0.4801, 0.2524, 0.4829, 0.2538, 0.4841, 0.2571, 0.4841, 0.4929, 0.4829, 0.4962, 0.4801, 0.4976, 0.4644, 0.4976, 0.4615, 0.4962, 0.4604, 0.4927, 0.4605, 0.003866, 0.4617, 0.002066, 0.4645, 0.001328, 0.4799, 0.00132, 0.4828, 0.00203, 0.4839, 0.00374, 0.4839, 0.2463, 0.4828, 0.248, 0.4799, 0.2487, 0.4645, 0.2487, 0.4617, 0.2479, 0.4605, 0.2461, 0.4583, 0.5, 0.4583, 0.25, 0.4583, 0.2502, 0.4583, 0.2549, 0.4583, 0.4951, 0.4583, 0.4998, 0.4637, 1.0, 0.4604, 1.0, 0.4592, 1.0, 0.4639, 1.0, 0.4605, 0.003866, 0.4583, 0.00349, 0.4583, 0.0005216, 0.4617, 0.002066, 0.459, 0.003731, 0.4588, 0.001892, 0.4583, 0.0005216, 0.4583, 0.00349, 0.4583, 0.9951, 0.4583, 0.9929, 0.4583, 0.9986, 0.4583, 0.9998, 0.4583, 0.9934, 0.4583, 0.9972, 0.4583, 0.9986, 0.4583, 0.9929, 0.4644, 0.9976, 0.4639, 1.0, 0.4592, 1.0, 0.4615, 0.9962, 0.4861, 0.004615, 0.4861, 0.003394, 0.4861, 0.001164, 0.4861, 0.003856, 0.4799, 0.00132, 0.4794, 0.0, 0.4841, 0.0, 0.4828, 0.00203, 0.4797, -7.731e-05, 0.4824, -0.0001222, 0.4841, 0.0, 0.4794, 0.0, 0.4841, 0.9929, 0.4861, 0.993, 0.4861, 0.9982, 0.4829, 0.9962, 0.4864, 0.9933, 0.4859, 0.9967, 0.4861, 0.9982, 0.4861, 0.993, 0.4861, 0.002428, 0.4861, 0.003856, 0.4861, 0.001164, 0.4861, 0.0001382, 0.4791, 0.2499, 0.4815, 0.2498, 0.4854, 0.2502, 0.4794, 0.25, 0.4839, 0.2463, 0.4861, 0.2461, 0.4854, 0.2502, 0.4828, 0.248, 0.4869, 0.2463, 0.4867, 0.2481, 0.4854, 0.2502, 0.4861, 0.2461, 0.4861, 0.2547, 0.4861, 0.257, 0.4854, 0.2502, 0.4861, 0.2504, 0.4861, 0.2576, 0.4861, 0.2546, 0.4854, 0.2502, 0.4861, 0.257, 0.4801, 0.2524, 0.4794, 0.25, 0.4854, 0.2502, 0.4829, 0.2538, 0.4583, 0.2469, 0.4583, 0.2491, 0.4586, 0.2503, 0.4583, 0.2465, 0.4645, 0.2487, 0.4639, 0.25, 0.4586, 0.2503, 0.4617, 0.2479, 0.4641, 0.2501, 0.461, 0.2501, 0.4586, 0.2503, 0.4639, 0.25, 0.4604, 0.2573, 0.4583, 0.2571, 0.4586, 0.2503, 0.4615, 0.2538, 0.4586, 0.2572, 0.4582, 0.2537, 0.4586, 0.2503, 0.4583, 0.2571, 0.4583, 0.2474, 0.4583, 0.2465, 0.4586, 0.2503, 0.4583, 0.2498, 0.4797, 0.4999, 0.4824, 0.4999, 0.4854, 0.4998, 0.4794, 0.5, 0.4841, 0.4929, 0.4861, 0.493, 0.4854, 0.4998, 0.4829, 0.4962, 0.4864, 0.4933, 0.4859, 0.4967, 0.4854, 0.4998, 0.4861, 0.493, 0.4861, 0.5024, 0.4861, 0.5039, 0.4854, 0.4998, 0.4861, 0.5001, 0.4861, 0.5046, 0.4861, 0.5034, 0.4854, 0.4998, 0.4861, 0.5039, 0.4799, 0.5013, 0.4794, 0.5, 0.4854, 0.4998, 0.4828, 0.502, 0.4583, 0.4934, 0.4583, 0.4972, 0.4586, 0.4997, 0.4583, 0.4929, 0.4644, 0.4976, 0.4639, 0.5, 0.4586, 0.4997, 0.4615, 0.4962, 0.4637, 0.5001, 0.4604, 0.5002, 0.4586, 0.4997, 0.4639, 0.5, 0.4605, 0.5039, 0.4583, 0.5035, 0.4586, 0.4997, 0.4617, 0.5021, 0.459, 0.5037, 0.4588, 0.5019, 0.4586, 0.4997, 0.4583, 0.5035, 0.4583, 0.4951, 0.4583, 0.4929, 0.4586, 0.4997, 0.4583, 0.4998, 0.4791, 0.7499, 0.4815, 0.7498, 0.4854, 0.7478, 0.4794, 0.75, 0.4839, 0.7463, 0.4861, 0.7461, 0.4854, 0.7478, 0.4828, 0.748, 0.4869, 0.7463, 0.4867, 0.7481, 0.4854, 0.7478, 0.4861, 0.7461, 0.4861, 0.7359, 0.4861, 0.729, 0.4854, 0.7478, 0.4861, 0.7488, 0.4861, 0.7272, 0.4861, 0.7362, 0.4854, 0.7478, 0.4861, 0.729, 0.4801, 0.7524, 0.4794, 0.75, 0.4854, 0.7478, 0.4829, 0.7538, 0.4583, 0.7469, 0.4583, 0.7491, 0.4586, 0.7503, 0.4583, 0.7465, 0.4645, 0.7487, 0.4639, 0.75, 0.4586, 0.7503, 0.4617, 0.7479, 0.4641, 0.7501, 0.461, 0.7501, 0.4586, 0.7503, 0.4639, 0.75, 0.4604, 0.7573, 0.4583, 0.7571, 0.4586, 0.7503, 0.4615, 0.7538, 0.4586, 0.7572, 0.4582, 0.7537, 0.4586, 0.7503, 0.4583, 0.7571, 0.4583, 0.7474, 0.4583, 0.7465, 0.4586, 0.7503, 0.4583, 0.7498, 0.4644, 0.9976, 0.4801, 0.9976, 0.4794, 1.0, 0.4639, 1.0, 0.4639, 0.0, 0.4794, 0.0, 0.4799, 0.00132, 0.4645, 0.001328, 0.4801, 0.2524, 0.4644, 0.2524, 0.4639, 0.25, 0.4794, 0.25, 0.4794, 0.25, 0.4639, 0.25, 0.4645, 0.2487, 0.4799, 0.2487, 0.4799, 0.5013, 0.4645, 0.5013, 0.4639, 0.5, 0.4794, 0.5, 0.4794, 0.5, 0.4639, 0.5, 0.4644, 0.4976, 0.4801, 0.4976, 0.4801, 0.7524, 0.4644, 0.7524, 0.4639, 0.75, 0.4794, 0.75, 0.4794, 0.75, 0.4639, 0.75, 0.4645, 0.7487, 0.4799, 0.7487, 0.4604, 0.7573, 0.4604, 0.9927, 0.4583, 0.9929, 0.4583, 0.7571, 0.4583, 0.7571, 0.4583, 0.9929, 0.4583, 0.9951, 0.4583, 0.7549, 0.4861, 0.7359, 0.4861, 0.01414, 0.4861, 0.02101, 0.4861, 0.729, 0.4861, 0.757, 0.4861, 0.993, 0.4841, 0.9929, 0.4841, 0.7571, 0.4605, 0.5039, 0.4605, 0.7461, 0.4583, 0.7465, 0.4583, 0.5035, 0.4583, 0.5035, 0.4583, 0.7465, 0.4583, 0.7474, 0.4583, 0.5026, 0.4861, 0.5024, 0.4861, 0.7476, 0.4861, 0.7461, 0.4861, 0.5039, 0.4861, 0.5039, 0.4861, 0.7461, 0.4839, 0.7463, 0.4839, 0.5037, 0.4604, 0.2573, 0.4604, 0.4927, 0.4583, 0.4929, 0.4583, 0.2571, 0.4583, 0.2571, 0.4583, 0.4929, 0.4583, 0.4951, 0.4583, 0.2549, 0.4861, 0.2547, 0.4861, 0.4953, 0.4861, 0.493, 0.4861, 0.257, 0.4861, 0.257, 0.4861, 0.493, 0.4841, 0.4929, 0.4841, 0.2571, 0.4605, 0.003866, 0.4605, 0.2461, 0.4583, 0.2465, 0.4583, 0.00349, 0.4583, 0.00349, 0.4583, 0.2465, 0.4583, 0.2474, 0.4583, 0.002556, 0.4861, 0.002428, 0.4861, 0.2476, 0.4861, 0.2461, 0.4861, 0.003856, 0.4861, 0.003856, 0.4861, 0.2461, 0.4839, 0.2463, 0.4839, 0.00374, 0.4583, 1.0, 0.4583, 0.75, 0.4583, 0.7502, 0.4583, 0.7549, 0.4583, 0.9951, 0.4583, 0.9998, 1.0, 0.5, 1.0, 1.0, 0.875, 1.0, 0.875, 0.5, 0.875, 0.5, 0.875, 1.0, 0.75, 1.0, 0.75, 0.5, 0.75, 0.5, 0.75, 1.0, 0.625, 1.0, 0.625, 0.5, 0.625, 0.5, 0.625, 1.0, 0.5, 1.0, 0.5, 0.5, 0.5, 0.5, 0.5, 1.0, 0.375, 1.0, 0.375, 0.5, 0.375, 0.5, 0.375, 1.0, 0.25, 1.0, 0.25, 0.5, 0.4197, 0.4197, 0.25, 0.49, 0.08029, 0.4197, 0.01, 0.25, 0.08029, 0.08029, 0.25, 0.01, 0.4197, 0.08029, 0.49, 0.25, 0.25, 0.5, 0.25, 1.0, 0.125, 1.0, 0.125, 0.5, 0.125, 0.5, 0.125, 1.0, 0.0, 1.0, 0.0, 0.5, 0.75, 0.49, 0.9197, 0.4197, 0.99, 0.25, 0.9197, 0.08029, 0.75, 0.01, 0.5803, 0.08029, 0.51, 0.25, 0.5803, 0.4197, 0.375, 0.0, 0.625, 0.0, 0.625, 0.25, 0.375, 0.25, 0.375, 0.25, 0.625, 0.25, 0.625, 0.5, 0.375, 0.5, 0.375, 0.5, 0.625, 0.5, 0.625, 0.75, 0.375, 0.75, 0.375, 0.75, 0.625, 0.75, 0.625, 1.0, 0.375, 1.0, 0.125, 0.5, 0.375, 0.5, 0.375, 0.75, 0.125, 0.75, 0.625, 0.5, 0.875, 0.5, 0.875, 0.75, 0.625, 0.75, 1.0, 0.5, 1.0, 1.0, 0.875, 1.0, 0.875, 0.5, 0.875, 0.5, 0.875, 1.0, 0.75, 1.0, 0.75, 0.5, 0.75, 0.5, 0.75, 1.0, 0.625, 1.0, 0.625, 0.5, 0.625, 0.5, 0.625, 1.0, 0.5, 1.0, 0.5, 0.5, 0.5, 0.5, 0.5, 1.0, 0.375, 1.0, 0.375, 0.5, 0.375, 0.5, 0.375, 1.0, 0.25, 1.0, 0.25, 0.5, 0.4197, 0.4197, 0.25, 0.49, 0.08029, 0.4197, 0.01, 0.25, 0.08029, 0.08029, 0.25, 0.01, 0.4197, 0.08029, 0.49, 0.25, 0.25, 0.5, 0.25, 1.0, 0.125, 1.0, 0.125, 0.5, 0.125, 0.5, 0.125, 1.0, 0.0, 1.0, 0.0, 0.5, 0.75, 0.49, 0.9197, 0.4197, 0.99, 0.25, 0.9197, 0.08029, 0.75, 0.01, 0.5803, 0.08029, 0.51, 0.25, 0.5803, 0.4197, 0.375, 0.0, 0.625, 0.0, 0.625, 0.25, 0.375, 0.25, 0.375, 0.25, 0.625, 0.25, 0.625, 0.5, 0.375, 0.5, 0.375, 0.5, 0.625, 0.5, 0.625, 0.75, 0.375, 0.75, 0.375, 0.75, 0.625, 0.75, 0.625, 1.0, 0.375, 1.0, 0.125, 0.5, 0.375, 0.5, 0.375, 0.75, 0.125, 0.75, 0.625, 0.5, 0.875, 0.5, 0.875, 0.75, 0.625, 0.75])
me_cube_004.update()

# ---- objects
ob_chesttop = bpy.data.objects.new('ChestTop', me_cube_003)
ob_chestbottom = bpy.data.objects.new('ChestBottom', me_cube_004)

# ---- transforms, parenting, visibility, modifiers, constraints
ob_chesttop.location = (0.0, 0.0, 0.0)
ob_chesttop.rotation_euler = (0.0, -0.0, 1.571)
ob_chestbottom.location = (0.0, 0.0, 0.0)
ob_chestbottom.rotation_euler = (0.0, -0.0, 1.571)

# ---- collection membership
col_collection.objects.link(ob_chesttop)
col_collection.objects.link(ob_chestbottom)

# ---- scene / render settings (as saved in the file)
scene.frame_start = 1; scene.frame_end = 250; scene.frame_set(1)
scene.render.engine = 'BLENDER_EEVEE_NEXT'
scene.cycles.sampling_pattern = 'TABULATED_SOBOL'
scene.cycles.use_light_tree = False
scene.view_settings.view_transform = 'Filmic'
bpy.context.view_layer.update()

# ---- added for rendering (the .blend has no active camera and no usable light): camera, sun
cam_auto = bpy.data.cameras.new('AutoCamera')
cam_auto.lens = 50.0
cam_auto.sensor_width = 36.0
cam_auto.clip_end = 1000.0
ob_auto_camera = bpy.data.objects.new('AutoCamera', cam_auto)
scene.collection.objects.link(ob_auto_camera)
ob_auto_camera.location = (5.2569, -6.04649, 5.62713)
ob_auto_camera.rotation_euler = (1.09748, -7.21219e-08, 0.694738)
scene.camera = ob_auto_camera
light_auto_sun = bpy.data.lights.new('AutoSun', 'SUN')
light_auto_sun.energy = 3.0
light_auto_sun.angle = 0.0523599
ob_auto_sun = bpy.data.objects.new('AutoSun', light_auto_sun)
scene.collection.objects.link(ob_auto_sun)
ob_auto_sun.rotation_euler = (0.872665, 0.174533, 0.523599)
bpy.context.view_layer.update()
